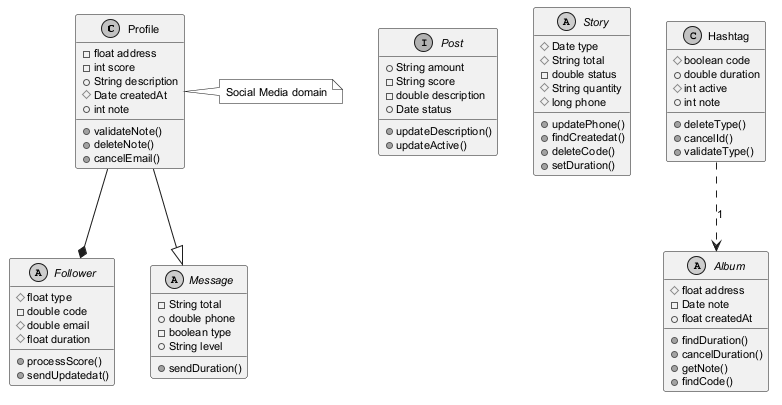

The diagram above was rendered by PlantUML. Its source (embedded in the PNG):
@startuml
skinparam monochrome true
skinparam defaultFontSize 11
class Profile {
  -float address
  -int score
  +String description
  #Date createdAt
  +int note
  +validateNote()
  +deleteNote()
  +cancelEmail()
}
abstract class Follower {
  #float type
  -double code
  #double email
  #float duration
  +processScore()
  +sendUpdatedat()
}
interface Post {
  +String amount
  -String score
  -double description
  +Date status
  +updateDescription()
  +updateActive()
}
abstract class Story {
  #Date type
  #String total
  -double status
  #String quantity
  #long phone
  +updatePhone()
  +findCreatedat()
  +deleteCode()
  +setDuration()
}
abstract class Album {
  #float address
  -Date note
  +float createdAt
  +findDuration()
  +cancelDuration()
  +getNote()
  +findCode()
}
class Hashtag {
  #boolean code
  +double duration
  #int active
  +int note
  +deleteType()
  +cancelId()
  +validateType()
}
abstract class Message {
  -String total
  +double phone
  -boolean type
  +String level
  +sendDuration()
}
Profile --|> Message
Hashtag ..> Album : "1"
Profile --* Follower
note right of Profile : Social Media domain
@enduml